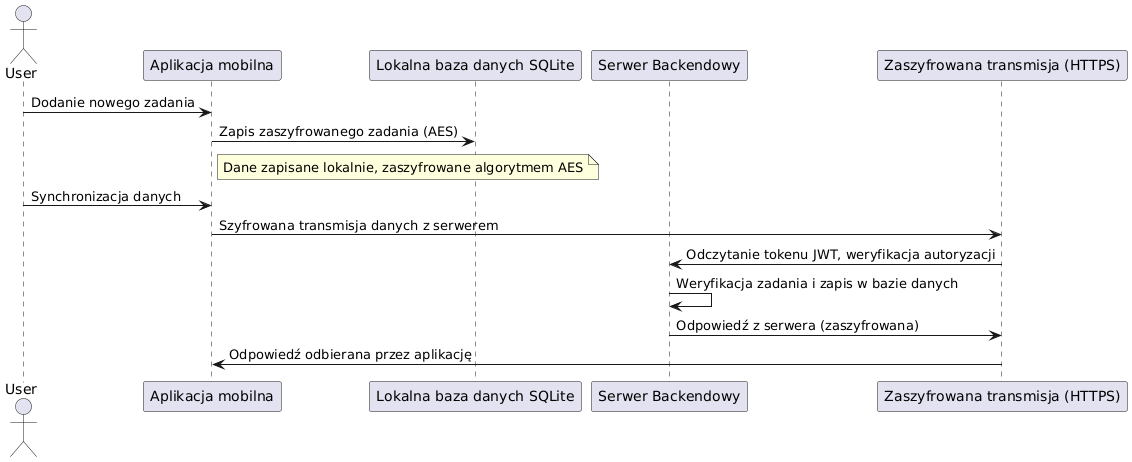

The diagram above was rendered by PlantUML. Its source (embedded in the PNG):
@startuml
actor User as U
participant "Aplikacja mobilna" as App
participant "Lokalna baza danych SQLite" as DB
participant "Serwer Backendowy" as Server
participant "Zaszyfrowana transmisja (HTTPS)" as HTTPS

U -> App: Dodanie nowego zadania
App -> DB: Zapis zaszyfrowanego zadania (AES)
note right of App: Dane zapisane lokalnie, zaszyfrowane algorytmem AES

U -> App: Synchronizacja danych
App -> HTTPS: Szyfrowana transmisja danych z serwerem
HTTPS -> Server: Odczytanie tokenu JWT, weryfikacja autoryzacji
Server -> Server: Weryfikacja zadania i zapis w bazie danych

Server -> HTTPS: Odpowiedź z serwera (zaszyfrowana)
HTTPS -> App: Odpowiedź odbierana przez aplikację
@enduml